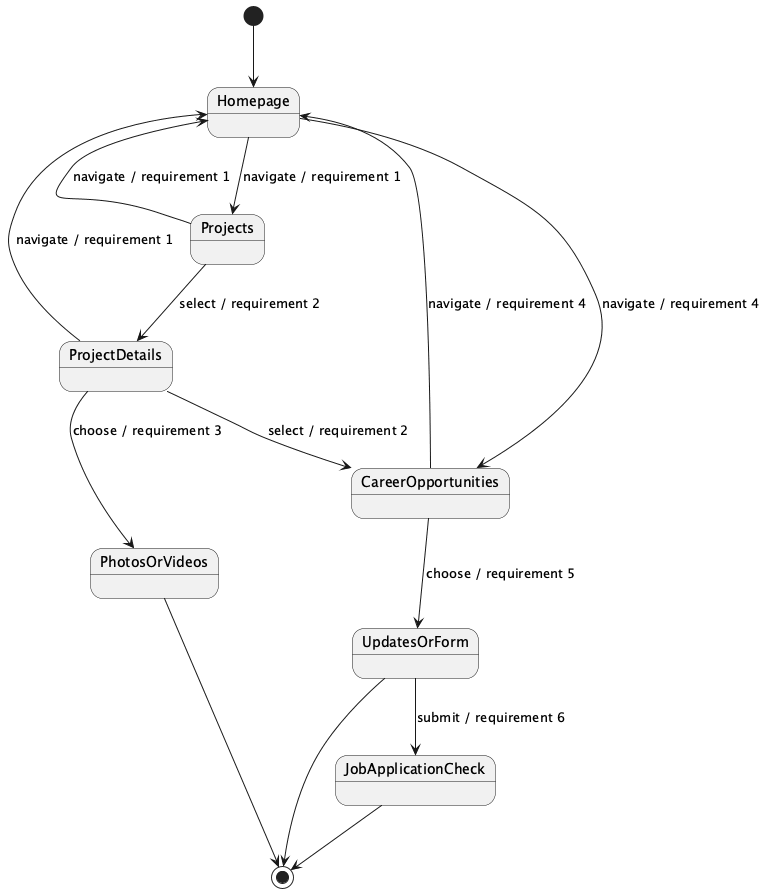

The diagram above was rendered by PlantUML. Its source (embedded in the PNG):
@startuml
[*] --> Homepage
Homepage --> Projects : navigate / requirement 1
Projects --> ProjectDetails : select / requirement 2
ProjectDetails --> PhotosOrVideos : choose / requirement 3
ProjectDetails --> CareerOpportunities : select / requirement 2
CareerOpportunities --> UpdatesOrForm : choose / requirement 5
UpdatesOrForm --> JobApplicationCheck : submit / requirement 6
JobApplicationCheck --> [*]
PhotosOrVideos --> [*]
UpdatesOrForm --> [*]
Homepage --> CareerOpportunities : navigate / requirement 4
Projects --> Homepage : navigate / requirement 1
CareerOpportunities --> Homepage : navigate / requirement 4
ProjectDetails --> Homepage : navigate / requirement 1
@enduml